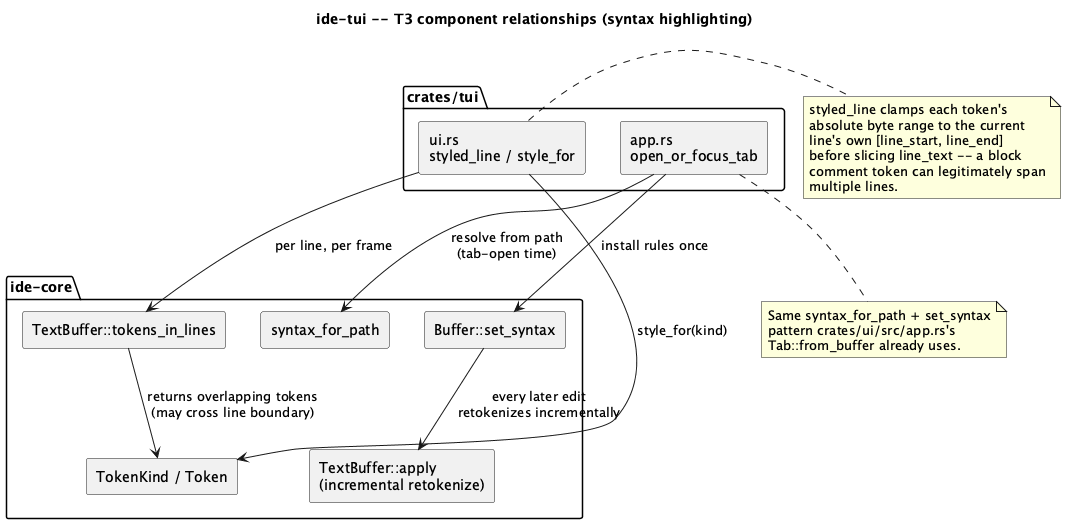

The diagram above was rendered by PlantUML. Its source (embedded in the PNG):
@startuml
title ide-tui -- T3 component relationships (syntax highlighting)

skinparam componentStyle rectangle

package "crates/tui" {
  component "app.rs\nopen_or_focus_tab" as App
  component "ui.rs\nstyled_line / style_for" as Ui
}

package "ide-core" {
  component "syntax_for_path" as SyntaxForPath
  component "Buffer::set_syntax" as SetSyntax
  component "TextBuffer::apply\n(incremental retokenize)" as Apply
  component "TextBuffer::tokens_in_lines" as TokensInLines
  component "TokenKind / Token" as TokenKind
}

App --> SyntaxForPath : resolve from path\n(tab-open time)
App --> SetSyntax : install rules once
SetSyntax --> Apply : every later edit\nretokenizes incrementally
Ui --> TokensInLines : per line, per frame
TokensInLines --> TokenKind : returns overlapping tokens\n(may cross line boundary)
Ui --> TokenKind : style_for(kind)

note right of Ui
  styled_line clamps each token's
  absolute byte range to the current
  line's own [line_start, line_end]
  before slicing line_text -- a block
  comment token can legitimately span
  multiple lines.
end note

note bottom of App
  Same syntax_for_path + set_syntax
  pattern crates/ui/src/app.rs's
  Tab::from_buffer already uses.
end note
@enduml